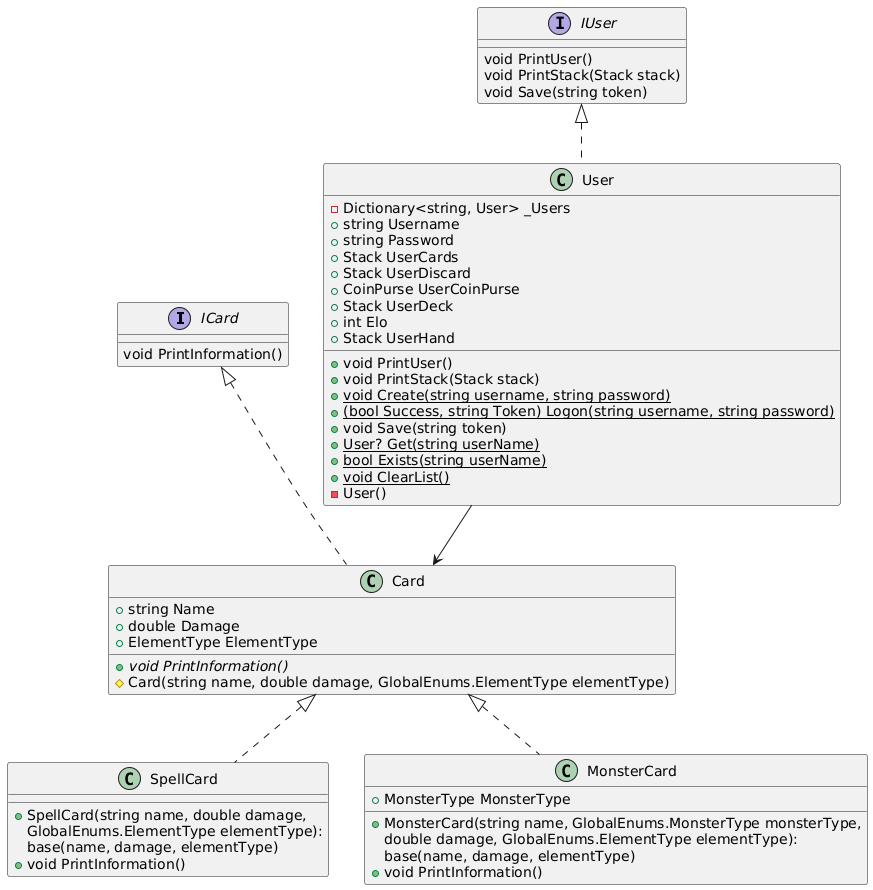

The diagram above was rendered by PlantUML. Its source (embedded in the PNG):
@startuml
' Define classes

Interface ICard
{
void PrintInformation()
}

Interface IUser
{
        void PrintUser()
        void PrintStack(Stack stack)
        void Save(string token)
}

class User implements IUser
{
- Dictionary<string, User> _Users
+ string Username
+ string Password
+ Stack UserCards
+ Stack UserDiscard
+ CoinPurse UserCoinPurse
+ Stack UserDeck
+ int Elo
+ Stack UserHand
+ void PrintUser()
+ void PrintStack(Stack stack)
+ {static} void Create(string username, string password)
+ {static} (bool Success, string Token) Logon(string username, string password)
+ void Save(string token)
+ {static} User? Get(string userName)
+ {static} bool Exists(string userName)
+ {static} void ClearList()
- User()

}

class Card implements ICard{
 + string Name
 + double Damage
 + ElementType ElementType
 + {abstract} void PrintInformation()
 # Card(string name, double damage, GlobalEnums.ElementType elementType)
}

class SpellCard implements Card{
+ SpellCard(string name, double damage,
GlobalEnums.ElementType elementType):
base(name, damage, elementType)
+ void PrintInformation()
}

class MonsterCard implements Card
{
+MonsterCard(string name, GlobalEnums.MonsterType monsterType,
double damage, GlobalEnums.ElementType elementType):
base(name, damage, elementType)
 + MonsterType MonsterType
+ void PrintInformation()
}

' Relationships
User --> Card
@enduml